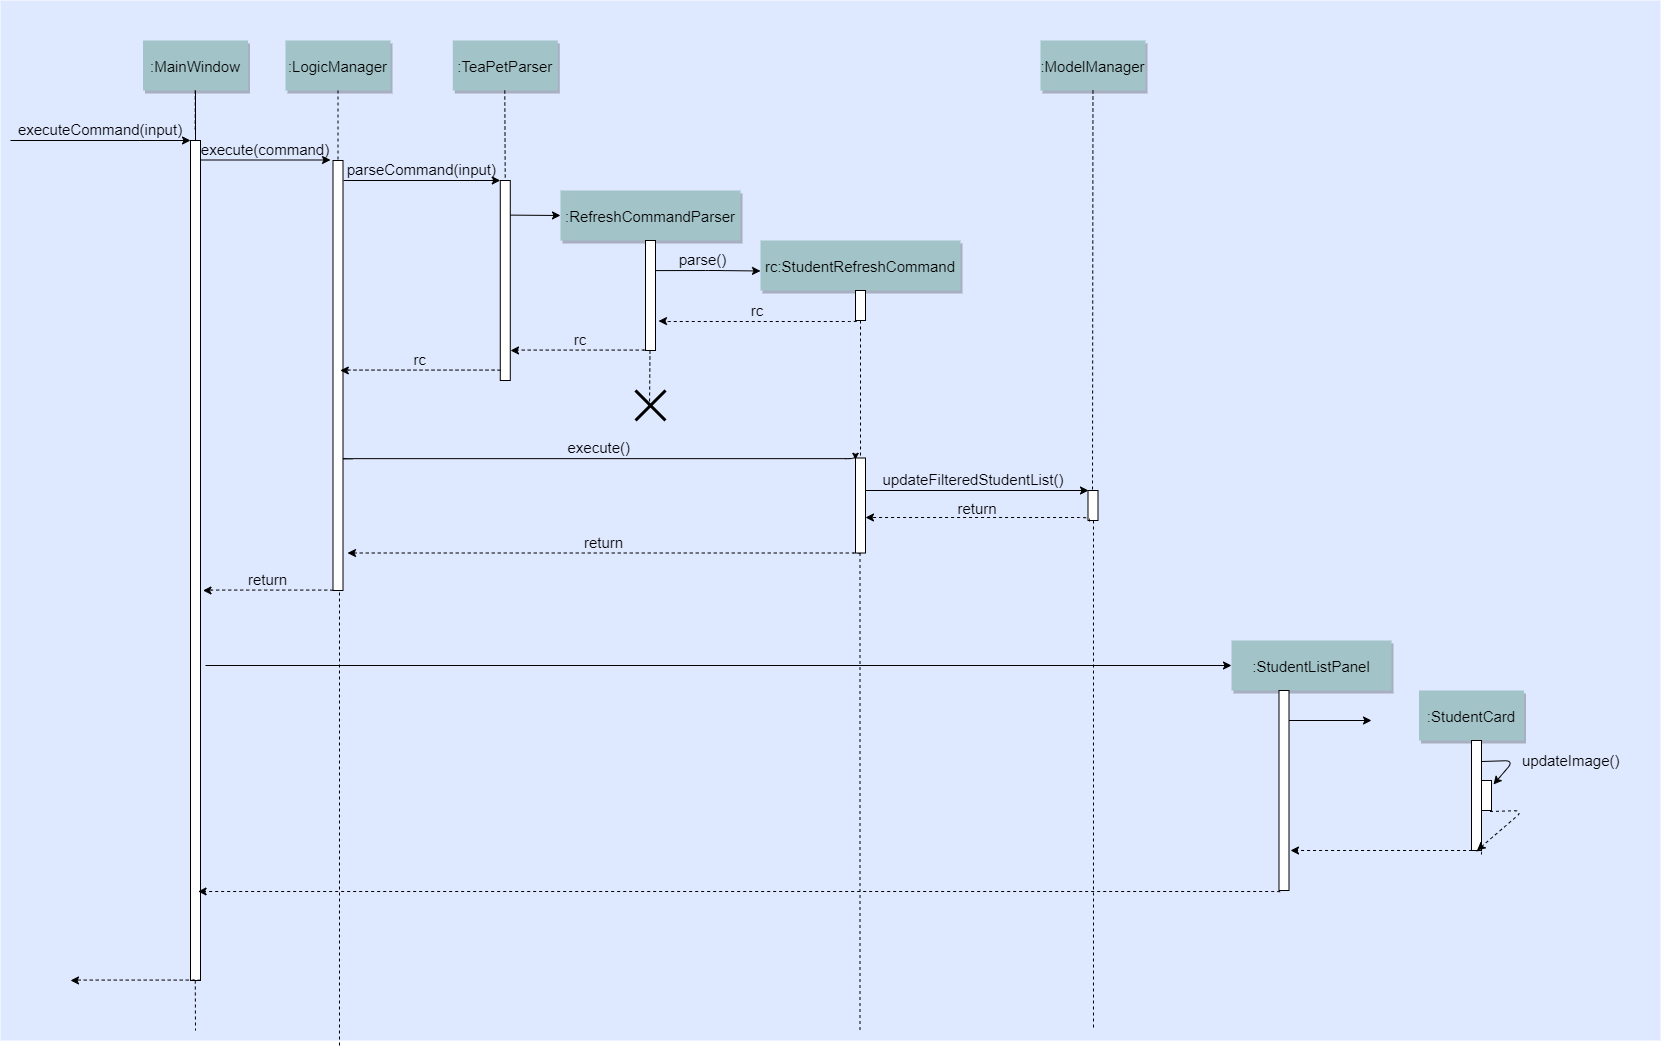

The diagram above was exported from draw.io. Its source (the exported page's mxGraphModel, read from the mxfile embedded in the PNG):
<mxGraphModel dx="2031" dy="1019" grid="1" gridSize="10" guides="1" tooltips="1" connect="1" arrows="1" fold="1" page="1" pageScale="1.5" pageWidth="827" pageHeight="1169" background="#ffffff" math="0" shadow="0">
  <root>
    <mxCell id="0" />
    <mxCell id="1" parent="0" />
    <mxCell id="69" value="" style="fillColor=#DEE8FF;strokeColor=none;verticalAlign=bottom;fontSize=15;" parent="1" vertex="1">
      <mxGeometry x="10" y="20" width="1660" height="1040" as="geometry" />
    </mxCell>
    <mxCell id="gYCXLjEpqSFYEdvS-nOQ-111" style="edgeStyle=orthogonalEdgeStyle;rounded=0;orthogonalLoop=1;jettySize=auto;html=1;entryX=0.5;entryY=0.053;entryDx=0;entryDy=0;entryPerimeter=0;labelBackgroundColor=none;fontSize=15;" edge="1" parent="1" source="4" target="gYCXLjEpqSFYEdvS-nOQ-90">
      <mxGeometry relative="1" as="geometry" />
    </mxCell>
    <mxCell id="4" value=":MainWindow" style="shadow=1;fillColor=#A2C4C9;strokeColor=none;fontSize=15;" parent="1" vertex="1">
      <mxGeometry x="152.5" y="60" width="105" height="50" as="geometry" />
    </mxCell>
    <mxCell id="7" value=":LogicManager" style="shadow=1;fillColor=#A2C4C9;strokeColor=none;fontSize=15;" parent="1" vertex="1">
      <mxGeometry x="295" y="60" width="105" height="50" as="geometry" />
    </mxCell>
    <mxCell id="8" value="" style="edgeStyle=none;endArrow=none;dashed=1;fontSize=15;" parent="1" source="7" edge="1">
      <mxGeometry x="272.3350694444445" y="165" width="100" height="100" as="geometry">
        <mxPoint x="347.2588734567901" y="110" as="sourcePoint" />
        <mxPoint x="347.5" y="180" as="targetPoint" />
      </mxGeometry>
    </mxCell>
    <mxCell id="9" value="execute(command)" style="edgeStyle=none;verticalLabelPosition=top;verticalAlign=bottom;labelBackgroundColor=none;fontSize=15;" parent="1" edge="1">
      <mxGeometry x="220" y="92" width="100" height="100" as="geometry">
        <mxPoint x="210" y="179.5" as="sourcePoint" />
        <mxPoint x="340" y="179.5" as="targetPoint" />
      </mxGeometry>
    </mxCell>
    <mxCell id="15" value=":TeaPetParser" style="shadow=1;fillColor=#A2C4C9;strokeColor=none;fontSize=15;" parent="1" vertex="1">
      <mxGeometry x="462.2839506172839" y="59.99999999999997" width="105" height="50" as="geometry" />
    </mxCell>
    <mxCell id="22" value=":RefreshCommandParser" style="shadow=1;fillColor=#A2C4C9;strokeColor=none;fontSize=15;" parent="1" vertex="1">
      <mxGeometry x="570" y="210" width="180" height="50" as="geometry" />
    </mxCell>
    <mxCell id="24" value="rc:StudentRefreshCommand" style="shadow=1;fillColor=#A2C4C9;strokeColor=none;fontSize=15;" parent="1" vertex="1">
      <mxGeometry x="770" y="260" width="200" height="50" as="geometry" />
    </mxCell>
    <mxCell id="30" value=":ModelManager" style="shadow=1;fillColor=#A2C4C9;strokeColor=none;fontSize=15;" parent="1" vertex="1">
      <mxGeometry x="1050" y="60" width="105" height="50" as="geometry" />
    </mxCell>
    <mxCell id="33" value="" style="edgeStyle=elbowEdgeStyle;elbow=horizontal;endArrow=none;dashed=1;fontSize=15;" parent="1" source="4" edge="1">
      <mxGeometry x="230.00000000000003" y="310" width="100" height="100" as="geometry">
        <mxPoint x="230.00000000000003" y="410" as="sourcePoint" />
        <mxPoint x="205" y="150" as="targetPoint" />
      </mxGeometry>
    </mxCell>
    <mxCell id="50" value="" style="edgeStyle=none;endArrow=none;dashed=1;entryX=0.45;entryY=0;entryDx=0;entryDy=0;entryPerimeter=0;fontSize=15;" parent="1" source="30" target="gYCXLjEpqSFYEdvS-nOQ-109" edge="1">
      <mxGeometry x="1054.0711805555559" y="205" width="100" height="100" as="geometry">
        <mxPoint x="1129.2361111111113" y="150" as="sourcePoint" />
        <mxPoint x="1102.5" y="468.33333333333326" as="targetPoint" />
      </mxGeometry>
    </mxCell>
    <mxCell id="52" value="" style="edgeStyle=none;endArrow=none;dashed=1;fontSize=15;" parent="1" edge="1">
      <mxGeometry x="376.5711805555559" y="339.6971450617284" width="100" height="100" as="geometry">
        <mxPoint x="347.5" y="260" as="sourcePoint" />
        <mxPoint x="347.5" y="464.16666666666674" as="targetPoint" />
      </mxGeometry>
    </mxCell>
    <mxCell id="53" value="execute()" style="edgeStyle=elbowEdgeStyle;elbow=vertical;verticalLabelPosition=top;verticalAlign=bottom;labelBackgroundColor=none;entryX=0;entryY=0.015;entryDx=0;entryDy=0;entryPerimeter=0;fontSize=15;" parent="1" edge="1" target="gYCXLjEpqSFYEdvS-nOQ-107">
      <mxGeometry x="530" y="436.8055555555556" width="100" height="100" as="geometry">
        <mxPoint x="352.5" y="477.56944444444446" as="sourcePoint" />
        <mxPoint x="1000" y="477.56944444444446" as="targetPoint" />
        <Array as="points" />
      </mxGeometry>
    </mxCell>
    <mxCell id="gYCXLjEpqSFYEdvS-nOQ-90" value="" style="html=1;points=[];perimeter=orthogonalPerimeter;fontSize=15;" vertex="1" parent="1">
      <mxGeometry x="200" y="160" width="10" height="840" as="geometry" />
    </mxCell>
    <mxCell id="gYCXLjEpqSFYEdvS-nOQ-91" value="" style="html=1;points=[];perimeter=orthogonalPerimeter;fontSize=15;" vertex="1" parent="1">
      <mxGeometry x="342.5" y="180" width="10" height="430" as="geometry" />
    </mxCell>
    <mxCell id="gYCXLjEpqSFYEdvS-nOQ-92" value="" style="edgeStyle=none;endArrow=none;dashed=1;entryX=0.522;entryY=0.074;entryDx=0;entryDy=0;entryPerimeter=0;fontSize=15;" edge="1" parent="1">
      <mxGeometry x="439.11506944444454" y="165" width="100" height="100" as="geometry">
        <mxPoint x="514.28" y="110" as="sourcePoint" />
        <mxPoint x="515.0039506172839" y="254.01429012345682" as="targetPoint" />
      </mxGeometry>
    </mxCell>
    <mxCell id="gYCXLjEpqSFYEdvS-nOQ-93" value="parseCommand(input)" style="edgeStyle=none;verticalLabelPosition=top;verticalAlign=bottom;labelBackgroundColor=none;fontSize=15;" edge="1" parent="1">
      <mxGeometry x="389.78" y="112.5" width="100" height="100" as="geometry">
        <mxPoint x="353" y="200" as="sourcePoint" />
        <mxPoint x="509.78" y="200" as="targetPoint" />
      </mxGeometry>
    </mxCell>
    <mxCell id="gYCXLjEpqSFYEdvS-nOQ-94" value="" style="html=1;points=[];perimeter=orthogonalPerimeter;fontSize=15;" vertex="1" parent="1">
      <mxGeometry x="509.78" y="200" width="10" height="200" as="geometry" />
    </mxCell>
    <mxCell id="gYCXLjEpqSFYEdvS-nOQ-95" value="" style="edgeStyle=none;verticalLabelPosition=top;verticalAlign=bottom;labelBackgroundColor=none;exitX=0.75;exitY=0.079;exitDx=0;exitDy=0;exitPerimeter=0;entryX=0;entryY=0.5;entryDx=0;entryDy=0;fontSize=15;" edge="1" parent="1" target="22">
      <mxGeometry x="559.56" y="147.09" width="100" height="100" as="geometry">
        <mxPoint x="519.78" y="234.60999999999999" as="sourcePoint" />
        <mxPoint x="560" y="235" as="targetPoint" />
      </mxGeometry>
    </mxCell>
    <mxCell id="gYCXLjEpqSFYEdvS-nOQ-98" value="" style="html=1;points=[];perimeter=orthogonalPerimeter;fontSize=15;" vertex="1" parent="1">
      <mxGeometry x="865" y="310" width="10" height="30" as="geometry" />
    </mxCell>
    <mxCell id="gYCXLjEpqSFYEdvS-nOQ-99" value="parse()" style="edgeStyle=none;verticalLabelPosition=top;verticalAlign=bottom;labelBackgroundColor=none;fontSize=15;" edge="1" parent="1">
      <mxGeometry x="734.56" y="202.09000000000003" width="100" height="100" as="geometry">
        <mxPoint x="655" y="290.11" as="sourcePoint" />
        <mxPoint x="770" y="290.5" as="targetPoint" />
        <Array as="points">
          <mxPoint x="725" y="290" />
        </Array>
      </mxGeometry>
    </mxCell>
    <mxCell id="gYCXLjEpqSFYEdvS-nOQ-101" value="rc" style="edgeStyle=elbowEdgeStyle;elbow=vertical;dashed=1;verticalLabelPosition=bottom;verticalAlign=bottom;labelBackgroundColor=none;fontSize=15;" edge="1" parent="1">
      <mxGeometry x="591" y="130.04000000000002" width="100" height="100" as="geometry">
        <mxPoint x="866" y="340.54" as="sourcePoint" />
        <mxPoint x="668" y="340.54" as="targetPoint" />
        <Array as="points" />
      </mxGeometry>
    </mxCell>
    <mxCell id="gYCXLjEpqSFYEdvS-nOQ-104" value="rc" style="edgeStyle=elbowEdgeStyle;elbow=vertical;dashed=1;verticalLabelPosition=bottom;verticalAlign=bottom;labelBackgroundColor=none;fontSize=15;" edge="1" parent="1">
      <mxGeometry x="385" y="159.5" width="100" height="100" as="geometry">
        <mxPoint x="660" y="370" as="sourcePoint" />
        <mxPoint x="520" y="370" as="targetPoint" />
        <Array as="points" />
      </mxGeometry>
    </mxCell>
    <mxCell id="gYCXLjEpqSFYEdvS-nOQ-105" value="rc" style="edgeStyle=elbowEdgeStyle;elbow=vertical;dashed=1;verticalLabelPosition=bottom;verticalAlign=bottom;labelBackgroundColor=none;fontSize=15;" edge="1" parent="1">
      <mxGeometry x="234.77999999999997" y="179.5" width="100" height="100" as="geometry">
        <mxPoint x="509.78" y="390" as="sourcePoint" />
        <mxPoint x="349.78" y="390" as="targetPoint" />
        <Array as="points" />
      </mxGeometry>
    </mxCell>
    <mxCell id="gYCXLjEpqSFYEdvS-nOQ-106" value="" style="edgeStyle=none;endArrow=none;dashed=1;entryX=0.5;entryY=0.05;entryDx=0;entryDy=0;entryPerimeter=0;fontSize=15;exitX=0.5;exitY=1;exitDx=0;exitDy=0;exitPerimeter=0;" edge="1" parent="1" source="gYCXLjEpqSFYEdvS-nOQ-98" target="gYCXLjEpqSFYEdvS-nOQ-107">
      <mxGeometry x="734.3350694444446" y="379.32" width="100" height="100" as="geometry">
        <mxPoint x="870" y="350" as="sourcePoint" />
        <mxPoint x="810.2239506172839" y="468.3342901234568" as="targetPoint" />
      </mxGeometry>
    </mxCell>
    <mxCell id="gYCXLjEpqSFYEdvS-nOQ-108" value="updateFilteredStudentList()" style="edgeStyle=none;verticalLabelPosition=top;verticalAlign=bottom;labelBackgroundColor=none;fontSize=15;" edge="1" parent="1">
      <mxGeometry x="847.78" y="422.47999999999996" width="100" height="100" as="geometry">
        <mxPoint x="868" y="510" as="sourcePoint" />
        <mxPoint x="1098" y="510" as="targetPoint" />
      </mxGeometry>
    </mxCell>
    <mxCell id="gYCXLjEpqSFYEdvS-nOQ-109" value="" style="html=1;points=[];perimeter=orthogonalPerimeter;fontSize=15;" vertex="1" parent="1">
      <mxGeometry x="1097.5" y="510" width="10" height="30" as="geometry" />
    </mxCell>
    <mxCell id="gYCXLjEpqSFYEdvS-nOQ-110" value="return" style="edgeStyle=elbowEdgeStyle;elbow=vertical;dashed=1;verticalLabelPosition=bottom;verticalAlign=bottom;labelBackgroundColor=none;exitX=0.15;exitY=1.033;exitDx=0;exitDy=0;exitPerimeter=0;fontSize=15;" edge="1" parent="1" source="gYCXLjEpqSFYEdvS-nOQ-109">
      <mxGeometry x="702.5" y="329.5" width="100" height="100" as="geometry">
        <mxPoint x="977.5" y="540" as="sourcePoint" />
        <mxPoint x="875" y="537" as="targetPoint" />
        <Array as="points">
          <mxPoint x="870" y="537" />
        </Array>
      </mxGeometry>
    </mxCell>
    <mxCell id="gYCXLjEpqSFYEdvS-nOQ-157" value="return" style="edgeStyle=elbowEdgeStyle;elbow=vertical;dashed=1;verticalLabelPosition=bottom;verticalAlign=bottom;labelBackgroundColor=none;fontSize=15;" edge="1" parent="1">
      <mxGeometry x="100" y="399.5" width="100" height="100" as="geometry">
        <mxPoint x="342.5" y="610" as="sourcePoint" />
        <mxPoint x="212.5" y="610" as="targetPoint" />
        <Array as="points" />
      </mxGeometry>
    </mxCell>
    <mxCell id="gYCXLjEpqSFYEdvS-nOQ-158" value="" style="edgeStyle=elbowEdgeStyle;elbow=vertical;dashed=1;verticalLabelPosition=bottom;verticalAlign=bottom;labelBackgroundColor=none;fontSize=15;" edge="1" parent="1">
      <mxGeometry x="-32.5" y="789.5" width="100" height="100" as="geometry">
        <mxPoint x="210" y="1000" as="sourcePoint" />
        <mxPoint x="80" y="1000" as="targetPoint" />
        <Array as="points" />
      </mxGeometry>
    </mxCell>
    <mxCell id="gYCXLjEpqSFYEdvS-nOQ-159" value="executeCommand(input)" style="edgeStyle=none;verticalLabelPosition=top;verticalAlign=bottom;labelBackgroundColor=none;fontSize=15;" edge="1" parent="1">
      <mxGeometry x="80" y="72.5" width="100" height="100" as="geometry">
        <mxPoint x="20" y="160" as="sourcePoint" />
        <mxPoint x="200" y="160" as="targetPoint" />
      </mxGeometry>
    </mxCell>
    <mxCell id="gYCXLjEpqSFYEdvS-nOQ-161" value="" style="edgeStyle=none;endArrow=none;dashed=1;fontSize=15;" edge="1" parent="1">
      <mxGeometry x="129.61506944444454" y="1055" width="100" height="100" as="geometry">
        <mxPoint x="204.77999999999997" y="1000" as="sourcePoint" />
        <mxPoint x="205" y="1050" as="targetPoint" />
      </mxGeometry>
    </mxCell>
    <mxCell id="gYCXLjEpqSFYEdvS-nOQ-166" value="return" style="edgeStyle=elbowEdgeStyle;elbow=vertical;dashed=1;verticalLabelPosition=bottom;verticalAlign=bottom;labelBackgroundColor=none;fontSize=15;" edge="1" parent="1">
      <mxGeometry x="257" y="365.01" width="100" height="100" as="geometry">
        <mxPoint x="870" y="573" as="sourcePoint" />
        <mxPoint x="357" y="572.51" as="targetPoint" />
        <Array as="points">
          <mxPoint x="648" y="572.5" />
        </Array>
      </mxGeometry>
    </mxCell>
    <mxCell id="gYCXLjEpqSFYEdvS-nOQ-172" style="edgeStyle=orthogonalEdgeStyle;rounded=0;orthogonalLoop=1;jettySize=auto;html=1;exitX=1.5;exitY=0.625;exitDx=0;exitDy=0;entryX=0;entryY=0.5;entryDx=0;entryDy=0;labelBackgroundColor=none;exitPerimeter=0;fontSize=15;" edge="1" parent="1" source="gYCXLjEpqSFYEdvS-nOQ-90" target="gYCXLjEpqSFYEdvS-nOQ-168">
      <mxGeometry relative="1" as="geometry" />
    </mxCell>
    <mxCell id="gYCXLjEpqSFYEdvS-nOQ-168" value=":StudentListPanel" style="shadow=1;fillColor=#A2C4C9;strokeColor=none;fontSize=15;" vertex="1" parent="1">
      <mxGeometry x="1241" y="660" width="160" height="50" as="geometry" />
    </mxCell>
    <mxCell id="gYCXLjEpqSFYEdvS-nOQ-173" value="" style="html=1;points=[];perimeter=orthogonalPerimeter;fontSize=15;" vertex="1" parent="1">
      <mxGeometry x="1288.5" y="710" width="10" height="200" as="geometry" />
    </mxCell>
    <mxCell id="gYCXLjEpqSFYEdvS-nOQ-174" value=":StudentCard" style="shadow=1;fillColor=#A2C4C9;strokeColor=none;fontSize=15;" vertex="1" parent="1">
      <mxGeometry x="1428.5" y="710" width="105" height="50" as="geometry" />
    </mxCell>
    <mxCell id="gYCXLjEpqSFYEdvS-nOQ-179" value="" style="edgeStyle=none;verticalLabelPosition=top;verticalAlign=bottom;labelBackgroundColor=none;fontSize=15;" edge="1" parent="1">
      <mxGeometry x="1325.28" y="652.48" width="100" height="100" as="geometry">
        <mxPoint x="1298.5" y="740" as="sourcePoint" />
        <mxPoint x="1381" y="740" as="targetPoint" />
      </mxGeometry>
    </mxCell>
    <mxCell id="gYCXLjEpqSFYEdvS-nOQ-188" value="" style="edgeStyle=elbowEdgeStyle;elbow=vertical;dashed=1;verticalLabelPosition=bottom;verticalAlign=bottom;labelBackgroundColor=none;exitX=0.15;exitY=1.033;exitDx=0;exitDy=0;exitPerimeter=0;fontSize=15;" edge="1" parent="1">
      <mxGeometry x="1127.5" y="662.5" width="100" height="100" as="geometry">
        <mxPoint x="1491" y="873.99" as="sourcePoint" />
        <mxPoint x="1300" y="870" as="targetPoint" />
        <Array as="points">
          <mxPoint x="1295" y="870" />
        </Array>
      </mxGeometry>
    </mxCell>
    <mxCell id="gYCXLjEpqSFYEdvS-nOQ-189" value="" style="edgeStyle=elbowEdgeStyle;elbow=vertical;dashed=1;verticalLabelPosition=bottom;verticalAlign=bottom;labelBackgroundColor=none;exitX=0.085;exitY=1.008;exitDx=0;exitDy=0;exitPerimeter=0;fontSize=15;entryX=0.757;entryY=0.894;entryDx=0;entryDy=0;entryPerimeter=0;" edge="1" parent="1" source="gYCXLjEpqSFYEdvS-nOQ-173" target="gYCXLjEpqSFYEdvS-nOQ-90">
      <mxGeometry x="798" y="702.5" width="100" height="100" as="geometry">
        <mxPoint x="1104.5" y="913.99" as="sourcePoint" />
        <mxPoint x="1270" y="910" as="targetPoint" />
        <Array as="points" />
      </mxGeometry>
    </mxCell>
    <mxCell id="gYCXLjEpqSFYEdvS-nOQ-190" value="" style="endArrow=none;dashed=1;html=1;labelBackgroundColor=none;fontSize=15;" edge="1" parent="1">
      <mxGeometry width="50" height="50" relative="1" as="geometry">
        <mxPoint x="869.5" y="1049.5" as="sourcePoint" />
        <mxPoint x="869.5" y="570.5" as="targetPoint" />
      </mxGeometry>
    </mxCell>
    <mxCell id="gYCXLjEpqSFYEdvS-nOQ-192" value="" style="edgeStyle=none;endArrow=none;dashed=1;fontSize=15;" edge="1" parent="1">
      <mxGeometry x="1053.191180555556" y="1005" width="100" height="100" as="geometry">
        <mxPoint x="1103" y="540" as="sourcePoint" />
        <mxPoint x="1103" y="1050" as="targetPoint" />
      </mxGeometry>
    </mxCell>
    <mxCell id="gYCXLjEpqSFYEdvS-nOQ-195" value="" style="group;fontSize=15;" vertex="1" connectable="0" parent="1">
      <mxGeometry x="645" y="260" width="30" height="180" as="geometry" />
    </mxCell>
    <mxCell id="gYCXLjEpqSFYEdvS-nOQ-89" value="" style="html=1;points=[];perimeter=orthogonalPerimeter;fontSize=15;" vertex="1" parent="gYCXLjEpqSFYEdvS-nOQ-195">
      <mxGeometry x="10" width="10" height="110" as="geometry" />
    </mxCell>
    <mxCell id="gYCXLjEpqSFYEdvS-nOQ-128" value="" style="shape=umlDestroy;whiteSpace=wrap;html=1;strokeWidth=3;fontSize=15;" vertex="1" parent="gYCXLjEpqSFYEdvS-nOQ-195">
      <mxGeometry y="150" width="30" height="30" as="geometry" />
    </mxCell>
    <mxCell id="gYCXLjEpqSFYEdvS-nOQ-130" value="" style="edgeStyle=none;endArrow=none;dashed=1;entryX=0.467;entryY=0.567;entryDx=0;entryDy=0;entryPerimeter=0;fontSize=15;" edge="1" parent="gYCXLjEpqSFYEdvS-nOQ-195" target="gYCXLjEpqSFYEdvS-nOQ-128">
      <mxGeometry x="-61.66493055555543" y="149.31999999999994" width="100" height="100" as="geometry">
        <mxPoint x="14.5" y="110" as="sourcePoint" />
        <mxPoint x="14.5" y="150" as="targetPoint" />
      </mxGeometry>
    </mxCell>
    <mxCell id="gYCXLjEpqSFYEdvS-nOQ-196" value="" style="group;fontSize=15;" vertex="1" connectable="0" parent="1">
      <mxGeometry x="1481" y="760" width="52" height="110" as="geometry" />
    </mxCell>
    <mxCell id="gYCXLjEpqSFYEdvS-nOQ-180" value="" style="html=1;points=[];perimeter=orthogonalPerimeter;fontSize=15;" vertex="1" parent="gYCXLjEpqSFYEdvS-nOQ-196">
      <mxGeometry width="10" height="110" as="geometry" />
    </mxCell>
    <mxCell id="gYCXLjEpqSFYEdvS-nOQ-184" value="" style="html=1;points=[];perimeter=orthogonalPerimeter;fontSize=15;" vertex="1" parent="gYCXLjEpqSFYEdvS-nOQ-196">
      <mxGeometry x="10" y="40" width="10" height="30" as="geometry" />
    </mxCell>
    <mxCell id="gYCXLjEpqSFYEdvS-nOQ-185" value="&amp;nbsp; &amp;nbsp; &amp;nbsp; &amp;nbsp; &amp;nbsp; &amp;nbsp; &amp;nbsp; &amp;nbsp; &amp;nbsp; &amp;nbsp; &amp;nbsp; &amp;nbsp; &amp;nbsp; &amp;nbsp;updateImage()" style="endArrow=classic;html=1;labelBackgroundColor=none;entryX=1.2;entryY=0.133;entryDx=0;entryDy=0;entryPerimeter=0;fontSize=15;" edge="1" parent="gYCXLjEpqSFYEdvS-nOQ-196" target="gYCXLjEpqSFYEdvS-nOQ-184">
      <mxGeometry width="50" height="50" relative="1" as="geometry">
        <mxPoint x="10.5" y="21" as="sourcePoint" />
        <mxPoint x="62.5" as="targetPoint" />
        <Array as="points">
          <mxPoint x="42.5" y="20" />
        </Array>
      </mxGeometry>
    </mxCell>
    <mxCell id="gYCXLjEpqSFYEdvS-nOQ-186" value="" style="endArrow=classic;html=1;labelBackgroundColor=none;dashed=1;fontSize=15;" edge="1" parent="gYCXLjEpqSFYEdvS-nOQ-196">
      <mxGeometry width="50" height="50" relative="1" as="geometry">
        <mxPoint x="18.5" y="71" as="sourcePoint" />
        <mxPoint x="5.5" y="110" as="targetPoint" />
        <Array as="points">
          <mxPoint x="52" y="70" />
        </Array>
      </mxGeometry>
    </mxCell>
    <mxCell id="gYCXLjEpqSFYEdvS-nOQ-107" value="" style="html=1;points=[];perimeter=orthogonalPerimeter;fontSize=15;" vertex="1" parent="1">
      <mxGeometry x="865" y="477.5" width="10" height="95" as="geometry" />
    </mxCell>
    <mxCell id="gYCXLjEpqSFYEdvS-nOQ-200" value="" style="endArrow=none;dashed=1;html=1;labelBackgroundColor=none;fontSize=15;entryX=0.65;entryY=0.999;entryDx=0;entryDy=0;entryPerimeter=0;" edge="1" parent="1" target="gYCXLjEpqSFYEdvS-nOQ-91">
      <mxGeometry width="50" height="50" relative="1" as="geometry">
        <mxPoint x="349" y="1065" as="sourcePoint" />
        <mxPoint x="380" y="800" as="targetPoint" />
      </mxGeometry>
    </mxCell>
  </root>
</mxGraphModel>